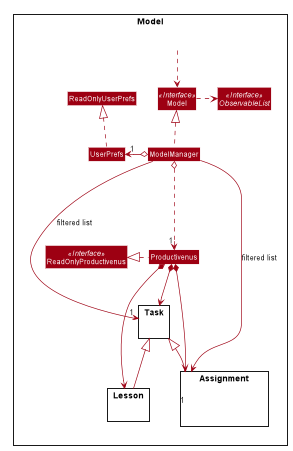

The diagram above was rendered by PlantUML. Its source (embedded in the PNG):
@startuml









skinparam BackgroundColor #FFFFFFF

skinparam Shadowing false

skinparam Class {
    FontColor #FFFFFF
    BorderThickness 1
    BorderColor #FFFFFF
    StereotypeFontColor #FFFFFF
    FontName Arial
}

skinparam Actor {
    BorderColor #000000
    Color #000000
    FontName Arial
}

skinparam Sequence {
    MessageAlign center
    BoxFontSize 15
    BoxPadding 0
    BoxFontColor #FFFFFF
    FontName Arial
}

skinparam Participant {
    FontColor #FFFFFFF
    Padding 20
}

skinparam MinClassWidth 50
skinparam ParticipantPadding 10
skinparam Shadowing false
skinparam DefaultTextAlignment center
skinparam packageStyle Rectangle

hide footbox
hide members
hide circle
skinparam arrowThickness 1.1
skinparam arrowColor #9D0012
skinparam classBackgroundColor #9D0012


Package Model <<Rectangle>>{
scale 800*1000
Interface ReadOnlyProductivenus <<Interface>>
Interface Model <<Interface>>
Interface ObservableList <<Interface>>
Class Productivenus
Class ReadOnlyProductivenus
Class Model
Class ModelManager
Class UserPrefs
Class ReadOnlyUserPrefs

Package Assignment {
Class HiddenModel #FFFFFF
}

Package Lesson {
Class HiddenModel #FFFFFF
}

Package Task {
Class HiddenModel #FFFFFF
}

Class HiddenOutside #FFFFFF
HiddenOutside ..> Model

Productivenus .left.|> ReadOnlyProductivenus

ModelManager .up.|> Model
Model .right.> ObservableList
ModelManager o-.down-> "1" Productivenus
ModelManager o-left-> "1" UserPrefs
UserPrefs .up.|> ReadOnlyUserPrefs

Productivenus *-down-> Assignment

Task <|-up- Assignment
Productivenus *--> Task

Task <|-up- Lesson
Productivenus *--> Lesson

ModelManager -->"1" Assignment : filtered list
ModelManager -->"1" Task : filtered list
@enduml